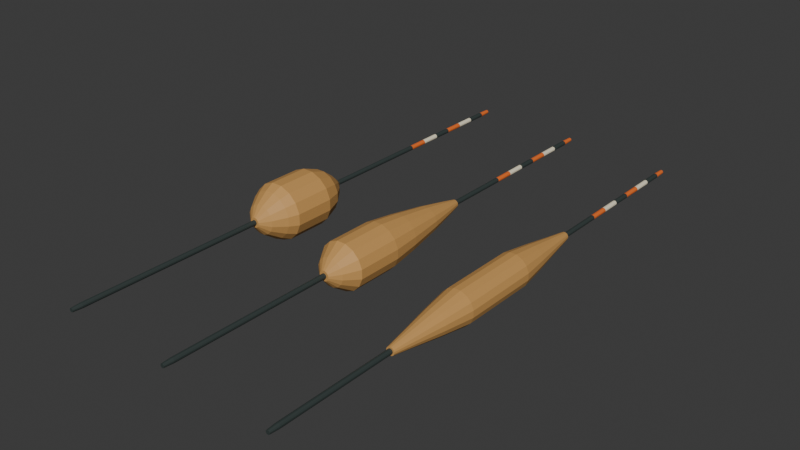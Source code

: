 # Source: source.blend  (saved by Blender 4.3.34; exported with 4.5.12 LTS)
import bpy
from mathutils import Matrix  # noqa: F401  (used for matrix-valued properties, if any)

bpy.ops.wm.read_factory_settings(use_empty=True)
scene = bpy.context.scene
scene.name = 'Scene'

# ---- collections
col_collection = bpy.data.collections.new('Collection'); scene.collection.children.link(col_collection)

# ---- materials (node trees are filled in below, after node groups)
mat_bodies_warmochre = bpy.data.materials.new('Bodies_WarmOchre')
mat_bodies_warmochre.diffuse_color = (0.6, 0.32, 0.095, 1.0)
mat_stems_deepgraphite = bpy.data.materials.new('Stems_DeepGraphite')
mat_stems_deepgraphite.diffuse_color = (0.035, 0.049, 0.046, 1.0)
mat_tail_warmivory = bpy.data.materials.new('Tail_WarmIvory')
mat_tail_warmivory.diffuse_color = (0.9, 0.82, 0.61, 1.0)
mat_tail_signalorange = bpy.data.materials.new('Tail_SignalOrange')
mat_tail_signalorange.diffuse_color = (0.86, 0.17, 0.025, 1.0)

# ---- material node trees
mat_bodies_warmochre.use_nodes = True; mat_bodies_warmochre.node_tree.nodes.clear()
_N = mat_bodies_warmochre.node_tree.nodes; _L = mat_bodies_warmochre.node_tree.links
n0 = _N.new('ShaderNodeBsdfPrincipled'); n0.name = 'Principled BSDF'; n0.location = (10, 300)
n0.inputs[0].default_value = (0.6, 0.32, 0.095, 1.0)
n0.inputs[2].default_value = 0.66
n1 = _N.new('ShaderNodeOutputMaterial'); n1.name = 'Material Output'; n1.location = (300, 300)
_L.new(n0.outputs[0], n1.inputs[0])
n1.is_active_output = True
mat_stems_deepgraphite.use_nodes = True; mat_stems_deepgraphite.node_tree.nodes.clear()
_N = mat_stems_deepgraphite.node_tree.nodes; _L = mat_stems_deepgraphite.node_tree.links
n0 = _N.new('ShaderNodeBsdfPrincipled'); n0.name = 'Principled BSDF'; n0.location = (10, 300)
n0.inputs[0].default_value = (0.035, 0.049, 0.046, 1.0)
n0.inputs[2].default_value = 0.56
n1 = _N.new('ShaderNodeOutputMaterial'); n1.name = 'Material Output'; n1.location = (300, 300)
_L.new(n0.outputs[0], n1.inputs[0])
n1.is_active_output = True
mat_tail_warmivory.use_nodes = True; mat_tail_warmivory.node_tree.nodes.clear()
_N = mat_tail_warmivory.node_tree.nodes; _L = mat_tail_warmivory.node_tree.links
n0 = _N.new('ShaderNodeBsdfPrincipled'); n0.name = 'Principled BSDF'; n0.location = (10, 300)
n0.inputs[0].default_value = (0.9, 0.82, 0.61, 1.0)
n0.inputs[2].default_value = 0.58
n1 = _N.new('ShaderNodeOutputMaterial'); n1.name = 'Material Output'; n1.location = (300, 300)
_L.new(n0.outputs[0], n1.inputs[0])
n1.is_active_output = True
mat_tail_signalorange.use_nodes = True; mat_tail_signalorange.node_tree.nodes.clear()
_N = mat_tail_signalorange.node_tree.nodes; _L = mat_tail_signalorange.node_tree.links
n0 = _N.new('ShaderNodeBsdfPrincipled'); n0.name = 'Principled BSDF'; n0.location = (10, 300)
n0.inputs[0].default_value = (0.86, 0.17, 0.025, 1.0)
n0.inputs[2].default_value = 0.52
n1 = _N.new('ShaderNodeOutputMaterial'); n1.name = 'Material Output'; n1.location = (300, 300)
_L.new(n0.outputs[0], n1.inputs[0])
n1.is_active_output = True

# ---- world
world_world = bpy.data.worlds.new('World'); scene.world = world_world
world_world.use_nodes = True; world_world.node_tree.nodes.clear()
_N = world_world.node_tree.nodes; _L = world_world.node_tree.links
n0 = _N.new('ShaderNodeOutputWorld'); n0.name = 'World Output'; n0.location = (300, 300)
n1 = _N.new('ShaderNodeBackground'); n1.name = 'Background'; n1.location = (10, 300)
n1.inputs[0].default_value = (0.05088, 0.05088, 0.05088, 1.0)
_L.new(n1.outputs[0], n0.inputs[0])
n0.is_active_output = True
world_world.color = (0.05088, 0.05088, 0.05088)
world_world.sun_shadow_jitter_overblur = 0.0

# ---- meshes
me_egg_body = bpy.data.meshes.new('Egg_Body')
me_egg_body.from_pydata([(-0.06686, -0.034, 0.01703), (-0.06734, -0.034, 0.01588), (-0.06822, -0.034, 0.01499), (-0.06938, -0.034, 0.01452), (-0.07062, -0.034, 0.01452), (-0.07178, -0.034, 0.01499), (-0.07266, -0.034, 0.01588), (-0.07314, -0.034, 0.01703), (-0.07314, -0.034, 0.01828), (-0.07266, -0.034, 0.01943), (-0.07178, -0.034, 0.02031), (-0.07062, -0.034, 0.02079), (-0.06938, -0.034, 0.02079), (-0.06822, -0.034, 0.02031), (-0.06734, -0.034, 0.01943), (-0.06686, -0.034, 0.01828), (-0.06068, -0.029, 0.0158), (-0.0621, -0.029, 0.01238), (-0.06472, -0.029, 0.009755), (-0.06815, -0.029, 0.008337), (-0.07185, -0.029, 0.008337), (-0.07528, -0.029, 0.009755), (-0.0779, -0.029, 0.01238), (-0.07932, -0.029, 0.0158), (-0.07932, -0.029, 0.01951), (-0.0779, -0.029, 0.02293), (-0.07528, -0.029, 0.02555), (-0.07185, -0.029, 0.02697), (-0.06815, -0.029, 0.02697), (-0.06472, -0.029, 0.02555), (-0.0621, -0.029, 0.02293), (-0.06068, -0.029, 0.01951), (-0.05529, -0.021, 0.01473), (-0.05753, -0.021, 0.009321), (-0.06167, -0.021, 0.005182), (-0.06707, -0.021, 0.002942), (-0.07293, -0.021, 0.002942), (-0.07833, -0.021, 0.005182), (-0.08247, -0.021, 0.009321), (-0.08471, -0.021, 0.01473), (-0.08471, -0.021, 0.02058), (-0.08247, -0.021, 0.02599), (-0.07833, -0.021, 0.03013), (-0.07293, -0.021, 0.03237), (-0.06707, -0.021, 0.03237), (-0.06167, -0.021, 0.03013), (-0.05753, -0.021, 0.02599), (-0.05529, -0.021, 0.02058), (-0.05235, -0.015, 0.01414), (-0.05503, -0.015, 0.007654), (-0.06, -0.015, 0.002688), (-0.06649, -0.015, 0.0), (-0.07351, -0.015, 0.0), (-0.08, -0.015, 0.002688), (-0.08497, -0.015, 0.007654), (-0.08765, -0.015, 0.01414), (-0.08765, -0.015, 0.02117), (-0.08497, -0.015, 0.02765), (-0.08, -0.015, 0.03262), (-0.07351, -0.015, 0.03531), (-0.06649, -0.015, 0.03531), (-0.06, -0.015, 0.03262), (-0.05503, -0.015, 0.02765), (-0.05235, -0.015, 0.02117), (-0.05235, 0.011, 0.01414), (-0.05503, 0.011, 0.007654), (-0.06, 0.011, 0.002688), (-0.06649, 0.011, 0.0), (-0.07351, 0.011, 0.0), (-0.08, 0.011, 0.002688), (-0.08497, 0.011, 0.007654), (-0.08765, 0.011, 0.01414), (-0.08765, 0.011, 0.02117), (-0.08497, 0.011, 0.02765), (-0.08, 0.011, 0.03262), (-0.07351, 0.011, 0.03531), (-0.06649, 0.011, 0.03531), (-0.06, 0.011, 0.03262), (-0.05503, 0.011, 0.02765), (-0.05235, 0.011, 0.02117), (-0.05627, 0.022, 0.01492), (-0.05836, 0.022, 0.009876), (-0.06222, 0.022, 0.006014), (-0.06727, 0.022, 0.003923), (-0.07273, 0.022, 0.003923), (-0.07778, 0.022, 0.006014), (-0.08164, 0.022, 0.009876), (-0.08373, 0.022, 0.01492), (-0.08373, 0.022, 0.02039), (-0.08164, 0.022, 0.02543), (-0.07778, 0.022, 0.02929), (-0.07273, 0.022, 0.03139), (-0.06727, 0.022, 0.03139), (-0.06222, 0.022, 0.02929), (-0.05836, 0.022, 0.02543), (-0.05627, 0.022, 0.02039), (-0.06215, 0.03, 0.01609), (-0.06335, 0.03, 0.01321), (-0.06556, 0.03, 0.011), (-0.06844, 0.03, 0.009808), (-0.07156, 0.03, 0.009808), (-0.07444, 0.03, 0.011), (-0.07665, 0.03, 0.01321), (-0.07785, 0.03, 0.01609), (-0.07785, 0.03, 0.01921), (-0.07665, 0.03, 0.0221), (-0.07444, 0.03, 0.02431), (-0.07156, 0.03, 0.0255), (-0.06844, 0.03, 0.0255), (-0.06556, 0.03, 0.02431), (-0.06335, 0.03, 0.0221), (-0.06215, 0.03, 0.01921), (-0.06686, 0.035, 0.01703), (-0.06734, 0.035, 0.01588), (-0.06822, 0.035, 0.01499), (-0.06938, 0.035, 0.01452), (-0.07062, 0.035, 0.01452), (-0.07178, 0.035, 0.01499), (-0.07266, 0.035, 0.01588), (-0.07314, 0.035, 0.01703), (-0.07314, 0.035, 0.01828), (-0.07266, 0.035, 0.01943), (-0.07178, 0.035, 0.02031), (-0.07062, 0.035, 0.02079), (-0.06938, 0.035, 0.02079), (-0.06822, 0.035, 0.02031), (-0.06734, 0.035, 0.01943), (-0.06686, 0.035, 0.01828)], [], [(15, 14, 13, 12, 11, 10, 9, 8, 7, 6, 5, 4, 3, 2, 1, 0), (112, 113, 114, 115, 116, 117, 118, 119, 120, 121, 122, 123, 124, 125, 126, 127), (0, 1, 17, 16), (1, 2, 18, 17), (2, 3, 19, 18), (3, 4, 20, 19), (4, 5, 21, 20), (5, 6, 22, 21), (6, 7, 23, 22), (7, 8, 24, 23), (8, 9, 25, 24), (9, 10, 26, 25), (10, 11, 27, 26), (11, 12, 28, 27), (12, 13, 29, 28), (13, 14, 30, 29), (14, 15, 31, 30), (15, 0, 16, 31), (16, 17, 33, 32), (17, 18, 34, 33), (18, 19, 35, 34), (19, 20, 36, 35), (20, 21, 37, 36), (21, 22, 38, 37), (22, 23, 39, 38), (23, 24, 40, 39), (24, 25, 41, 40), (25, 26, 42, 41), (26, 27, 43, 42), (27, 28, 44, 43), (28, 29, 45, 44), (29, 30, 46, 45), (30, 31, 47, 46), (31, 16, 32, 47), (32, 33, 49, 48), (33, 34, 50, 49), (34, 35, 51, 50), (35, 36, 52, 51), (36, 37, 53, 52), (37, 38, 54, 53), (38, 39, 55, 54), (39, 40, 56, 55), (40, 41, 57, 56), (41, 42, 58, 57), (42, 43, 59, 58), (43, 44, 60, 59), (44, 45, 61, 60), (45, 46, 62, 61), (46, 47, 63, 62), (47, 32, 48, 63), (48, 49, 65, 64), (49, 50, 66, 65), (50, 51, 67, 66), (51, 52, 68, 67), (52, 53, 69, 68), (53, 54, 70, 69), (54, 55, 71, 70), (55, 56, 72, 71), (56, 57, 73, 72), (57, 58, 74, 73), (58, 59, 75, 74), (59, 60, 76, 75), (60, 61, 77, 76), (61, 62, 78, 77), (62, 63, 79, 78), (63, 48, 64, 79), (64, 65, 81, 80), (65, 66, 82, 81), (66, 67, 83, 82), (67, 68, 84, 83), (68, 69, 85, 84), (69, 70, 86, 85), (70, 71, 87, 86), (71, 72, 88, 87), (72, 73, 89, 88), (73, 74, 90, 89), (74, 75, 91, 90), (75, 76, 92, 91), (76, 77, 93, 92), (77, 78, 94, 93), (78, 79, 95, 94), (79, 64, 80, 95), (80, 81, 97, 96), (81, 82, 98, 97), (82, 83, 99, 98), (83, 84, 100, 99), (84, 85, 101, 100), (85, 86, 102, 101), (86, 87, 103, 102), (87, 88, 104, 103), (88, 89, 105, 104), (89, 90, 106, 105), (90, 91, 107, 106), (91, 92, 108, 107), (92, 93, 109, 108), (93, 94, 110, 109), (94, 95, 111, 110), (95, 80, 96, 111), (96, 97, 113, 112), (97, 98, 114, 113), (98, 99, 115, 114), (99, 100, 116, 115), (100, 101, 117, 116), (101, 102, 118, 117), (102, 103, 119, 118), (103, 104, 120, 119), (104, 105, 121, 120), (105, 106, 122, 121), (106, 107, 123, 122), (107, 108, 124, 123), (108, 109, 125, 124), (109, 110, 126, 125), (110, 111, 127, 126), (111, 96, 112, 127)])
me_egg_body.materials.append(mat_bodies_warmochre)
me_egg_body.materials.append(mat_stems_deepgraphite)
me_egg_body.materials.append(mat_tail_warmivory)
me_egg_body.materials.append(mat_tail_signalorange)
me_egg_body.update()
me_egg_stripedtail = bpy.data.meshes.new('Egg_StripedTail')
me_egg_stripedtail.from_pydata([(-0.0685, 0.028, 0.01725), (-0.0689, 0.028, 0.01656), (-0.0696, 0.028, 0.01616), (-0.0704, 0.028, 0.01616), (-0.0711, 0.028, 0.01656), (-0.0715, 0.028, 0.01725), (-0.0715, 0.028, 0.01806), (-0.0711, 0.028, 0.01875), (-0.0704, 0.028, 0.01915), (-0.0696, 0.028, 0.01915), (-0.0689, 0.028, 0.01875), (-0.0685, 0.028, 0.01806), (-0.0685, 0.045, 0.01725), (-0.0689, 0.045, 0.01656), (-0.0696, 0.045, 0.01616), (-0.0704, 0.045, 0.01616), (-0.0711, 0.045, 0.01656), (-0.0715, 0.045, 0.01725), (-0.0715, 0.045, 0.01806), (-0.0711, 0.045, 0.01875), (-0.0704, 0.045, 0.01915), (-0.0696, 0.045, 0.01915), (-0.0689, 0.045, 0.01875), (-0.0685, 0.045, 0.01806), (-0.0685, 0.109, 0.01725), (-0.0689, 0.109, 0.01656), (-0.0696, 0.109, 0.01616), (-0.0704, 0.109, 0.01616), (-0.0711, 0.109, 0.01656), (-0.0715, 0.109, 0.01725), (-0.0715, 0.109, 0.01806), (-0.0711, 0.109, 0.01875), (-0.0704, 0.109, 0.01915), (-0.0696, 0.109, 0.01915), (-0.0689, 0.109, 0.01875), (-0.0685, 0.109, 0.01806), (-0.0685, 0.122, 0.01725), (-0.0689, 0.122, 0.01656), (-0.0696, 0.122, 0.01616), (-0.0704, 0.122, 0.01616), (-0.0711, 0.122, 0.01656), (-0.0715, 0.122, 0.01725), (-0.0715, 0.122, 0.01806), (-0.0711, 0.122, 0.01875), (-0.0704, 0.122, 0.01915), (-0.0696, 0.122, 0.01915), (-0.0689, 0.122, 0.01875), (-0.0685, 0.122, 0.01806), (-0.0685, 0.135, 0.01725), (-0.0689, 0.135, 0.01656), (-0.0696, 0.135, 0.01616), (-0.0704, 0.135, 0.01616), (-0.0711, 0.135, 0.01656), (-0.0715, 0.135, 0.01725), (-0.0715, 0.135, 0.01806), (-0.0711, 0.135, 0.01875), (-0.0704, 0.135, 0.01915), (-0.0696, 0.135, 0.01915), (-0.0689, 0.135, 0.01875), (-0.0685, 0.135, 0.01806), (-0.0685, 0.148, 0.01725), (-0.0689, 0.148, 0.01656), (-0.0696, 0.148, 0.01616), (-0.0704, 0.148, 0.01616), (-0.0711, 0.148, 0.01656), (-0.0715, 0.148, 0.01725), (-0.0715, 0.148, 0.01806), (-0.0711, 0.148, 0.01875), (-0.0704, 0.148, 0.01915), (-0.0696, 0.148, 0.01915), (-0.0689, 0.148, 0.01875), (-0.0685, 0.148, 0.01806), (-0.0685, 0.161, 0.01725), (-0.0689, 0.161, 0.01656), (-0.0696, 0.161, 0.01616), (-0.0704, 0.161, 0.01616), (-0.0711, 0.161, 0.01656), (-0.0715, 0.161, 0.01725), (-0.0715, 0.161, 0.01806), (-0.0711, 0.161, 0.01875), (-0.0704, 0.161, 0.01915), (-0.0696, 0.161, 0.01915), (-0.0689, 0.161, 0.01875), (-0.0685, 0.161, 0.01806), (-0.0685, 0.174, 0.01725), (-0.0689, 0.174, 0.01656), (-0.0696, 0.174, 0.01616), (-0.0704, 0.174, 0.01616), (-0.0711, 0.174, 0.01656), (-0.0715, 0.174, 0.01725), (-0.0715, 0.174, 0.01806), (-0.0711, 0.174, 0.01875), (-0.0704, 0.174, 0.01915), (-0.0696, 0.174, 0.01915), (-0.0689, 0.174, 0.01875), (-0.0685, 0.174, 0.01806), (-0.0685, 0.187, 0.01725), (-0.0689, 0.187, 0.01656), (-0.0696, 0.187, 0.01616), (-0.0704, 0.187, 0.01616), (-0.0711, 0.187, 0.01656), (-0.0715, 0.187, 0.01725), (-0.0715, 0.187, 0.01806), (-0.0711, 0.187, 0.01875), (-0.0704, 0.187, 0.01915), (-0.0696, 0.187, 0.01915), (-0.0689, 0.187, 0.01875), (-0.0685, 0.187, 0.01806), (-0.06874, 0.195, 0.01732), (-0.06908, 0.195, 0.01673), (-0.06966, 0.195, 0.0164), (-0.07034, 0.195, 0.0164), (-0.07092, 0.195, 0.01673), (-0.07126, 0.195, 0.01732), (-0.07126, 0.195, 0.01799), (-0.07092, 0.195, 0.01857), (-0.07034, 0.195, 0.01891), (-0.06966, 0.195, 0.01891), (-0.06908, 0.195, 0.01857), (-0.06874, 0.195, 0.01799)], [], [(11, 10, 9, 8, 7, 6, 5, 4, 3, 2, 1, 0), (108, 109, 110, 111, 112, 113, 114, 115, 116, 117, 118, 119), (0, 1, 13, 12), (1, 2, 14, 13), (2, 3, 15, 14), (3, 4, 16, 15), (4, 5, 17, 16), (5, 6, 18, 17), (6, 7, 19, 18), (7, 8, 20, 19), (8, 9, 21, 20), (9, 10, 22, 21), (10, 11, 23, 22), (11, 0, 12, 23), (12, 13, 25, 24), (13, 14, 26, 25), (14, 15, 27, 26), (15, 16, 28, 27), (16, 17, 29, 28), (17, 18, 30, 29), (18, 19, 31, 30), (19, 20, 32, 31), (20, 21, 33, 32), (21, 22, 34, 33), (22, 23, 35, 34), (23, 12, 24, 35), (24, 25, 37, 36), (25, 26, 38, 37), (26, 27, 39, 38), (27, 28, 40, 39), (28, 29, 41, 40), (29, 30, 42, 41), (30, 31, 43, 42), (31, 32, 44, 43), (32, 33, 45, 44), (33, 34, 46, 45), (34, 35, 47, 46), (35, 24, 36, 47), (36, 37, 49, 48), (37, 38, 50, 49), (38, 39, 51, 50), (39, 40, 52, 51), (40, 41, 53, 52), (41, 42, 54, 53), (42, 43, 55, 54), (43, 44, 56, 55), (44, 45, 57, 56), (45, 46, 58, 57), (46, 47, 59, 58), (47, 36, 48, 59), (48, 49, 61, 60), (49, 50, 62, 61), (50, 51, 63, 62), (51, 52, 64, 63), (52, 53, 65, 64), (53, 54, 66, 65), (54, 55, 67, 66), (55, 56, 68, 67), (56, 57, 69, 68), (57, 58, 70, 69), (58, 59, 71, 70), (59, 48, 60, 71), (60, 61, 73, 72), (61, 62, 74, 73), (62, 63, 75, 74), (63, 64, 76, 75), (64, 65, 77, 76), (65, 66, 78, 77), (66, 67, 79, 78), (67, 68, 80, 79), (68, 69, 81, 80), (69, 70, 82, 81), (70, 71, 83, 82), (71, 60, 72, 83), (72, 73, 85, 84), (73, 74, 86, 85), (74, 75, 87, 86), (75, 76, 88, 87), (76, 77, 89, 88), (77, 78, 90, 89), (78, 79, 91, 90), (79, 80, 92, 91), (80, 81, 93, 92), (81, 82, 94, 93), (82, 83, 95, 94), (83, 72, 84, 95), (84, 85, 97, 96), (85, 86, 98, 97), (86, 87, 99, 98), (87, 88, 100, 99), (88, 89, 101, 100), (89, 90, 102, 101), (90, 91, 103, 102), (91, 92, 104, 103), (92, 93, 105, 104), (93, 94, 106, 105), (94, 95, 107, 106), (95, 84, 96, 107), (96, 97, 109, 108), (97, 98, 110, 109), (98, 99, 111, 110), (99, 100, 112, 111), (100, 101, 113, 112), (101, 102, 114, 113), (102, 103, 115, 114), (103, 104, 116, 115), (104, 105, 117, 116), (105, 106, 118, 117), (106, 107, 119, 118), (107, 96, 108, 119)])
me_egg_stripedtail.polygons.foreach_set('material_index', [1, 3, 1, 1, 1, 1, 1, 1, 1, 1, 1, 1, 1, 1, 1, 1, 1, 1, 1, 1, 1, 1, 1, 1, 1, 1, 3, 3, 3, 3, 3, 3, 3, 3, 3, 3, 3, 3, 2, 2, 2, 2, 2, 2, 2, 2, 2, 2, 2, 2, 1, 1, 1, 1, 1, 1, 1, 1, 1, 1, 1, 1, 3, 3, 3, 3, 3, 3, 3, 3, 3, 3, 3, 3, 2, 2, 2, 2, 2, 2, 2, 2, 2, 2, 2, 2, 1, 1, 1, 1, 1, 1, 1, 1, 1, 1, 1, 1, 3, 3, 3, 3, 3, 3, 3, 3, 3, 3, 3, 3])
me_egg_stripedtail.materials.append(mat_bodies_warmochre)
me_egg_stripedtail.materials.append(mat_stems_deepgraphite)
me_egg_stripedtail.materials.append(mat_tail_warmivory)
me_egg_stripedtail.materials.append(mat_tail_signalorange)
me_egg_stripedtail.update()
me_egg_lowerstem = bpy.data.meshes.new('Egg_LowerStem')
me_egg_lowerstem.from_pydata([(-0.06879, -0.16, 0.01733), (-0.06912, -0.16, 0.01677), (-0.06968, -0.16, 0.01645), (-0.07032, -0.16, 0.01645), (-0.07088, -0.16, 0.01677), (-0.07121, -0.16, 0.01733), (-0.07121, -0.16, 0.01798), (-0.07088, -0.16, 0.01854), (-0.07032, -0.16, 0.01886), (-0.06968, -0.16, 0.01886), (-0.06912, -0.16, 0.01854), (-0.06879, -0.16, 0.01798), (-0.06841, -0.154, 0.01723), (-0.06883, -0.154, 0.01649), (-0.06957, -0.154, 0.01606), (-0.07043, -0.154, 0.01606), (-0.07117, -0.154, 0.01649), (-0.07159, -0.154, 0.01723), (-0.07159, -0.154, 0.01808), (-0.07117, -0.154, 0.01882), (-0.07043, -0.154, 0.01925), (-0.06957, -0.154, 0.01925), (-0.06883, -0.154, 0.01882), (-0.06841, -0.154, 0.01808), (-0.06841, -0.027, 0.01723), (-0.06883, -0.027, 0.01649), (-0.06957, -0.027, 0.01606), (-0.07043, -0.027, 0.01606), (-0.07117, -0.027, 0.01649), (-0.07159, -0.027, 0.01723), (-0.07159, -0.027, 0.01808), (-0.07117, -0.027, 0.01882), (-0.07043, -0.027, 0.01925), (-0.06957, -0.027, 0.01925), (-0.06883, -0.027, 0.01882), (-0.06841, -0.027, 0.01808)], [], [(11, 10, 9, 8, 7, 6, 5, 4, 3, 2, 1, 0), (24, 25, 26, 27, 28, 29, 30, 31, 32, 33, 34, 35), (0, 1, 13, 12), (1, 2, 14, 13), (2, 3, 15, 14), (3, 4, 16, 15), (4, 5, 17, 16), (5, 6, 18, 17), (6, 7, 19, 18), (7, 8, 20, 19), (8, 9, 21, 20), (9, 10, 22, 21), (10, 11, 23, 22), (11, 0, 12, 23), (12, 13, 25, 24), (13, 14, 26, 25), (14, 15, 27, 26), (15, 16, 28, 27), (16, 17, 29, 28), (17, 18, 30, 29), (18, 19, 31, 30), (19, 20, 32, 31), (20, 21, 33, 32), (21, 22, 34, 33), (22, 23, 35, 34), (23, 12, 24, 35)])
me_egg_lowerstem.polygons.foreach_set('material_index', [1, 1, 1, 1, 1, 1, 1, 1, 1, 1, 1, 1, 1, 1, 1, 1, 1, 1, 1, 1, 1, 1, 1, 1, 1, 1])
me_egg_lowerstem.materials.append(mat_bodies_warmochre)
me_egg_lowerstem.materials.append(mat_stems_deepgraphite)
me_egg_lowerstem.materials.append(mat_tail_warmivory)
me_egg_lowerstem.materials.append(mat_tail_signalorange)
me_egg_lowerstem.update()
me_teardrop_body = bpy.data.meshes.new('Teardrop_Body')
me_teardrop_body.from_pydata([(0.003139, -0.05, 0.01409), (0.002661, -0.05, 0.01293), (0.001778, -0.05, 0.01205), (0.0006243, -0.05, 0.01157), (-0.0006243, -0.05, 0.01157), (-0.001778, -0.05, 0.01205), (-0.002661, -0.05, 0.01293), (-0.003139, -0.05, 0.01409), (-0.003139, -0.05, 0.01534), (-0.002661, -0.05, 0.01649), (-0.001778, -0.05, 0.01737), (-0.0006243, -0.05, 0.01785), (0.0006243, -0.05, 0.01785), (0.001778, -0.05, 0.01737), (0.002661, -0.05, 0.01649), (0.003139, -0.05, 0.01534), (0.008827, -0.045, 0.01296), (0.007483, -0.045, 0.009712), (0.005, -0.045, 0.007229), (0.001756, -0.045, 0.005885), (-0.001756, -0.045, 0.005885), (-0.005, -0.045, 0.007229), (-0.007483, -0.045, 0.009712), (-0.008827, -0.045, 0.01296), (-0.008827, -0.045, 0.01647), (-0.007483, -0.045, 0.01971), (-0.005, -0.045, 0.0222), (-0.001756, -0.045, 0.02354), (0.001756, -0.045, 0.02354), (0.005, -0.045, 0.0222), (0.007483, -0.045, 0.01971), (0.008827, -0.045, 0.01647), (0.01471, -0.036, 0.01179), (0.01247, -0.036, 0.006378), (0.008334, -0.036, 0.00224), (0.002926, -0.036, 0.0), (-0.002926, -0.036, 0.0), (-0.008334, -0.036, 0.00224), (-0.01247, -0.036, 0.006378), (-0.01471, -0.036, 0.01179), (-0.01471, -0.036, 0.01764), (-0.01247, -0.036, 0.02305), (-0.008334, -0.036, 0.02718), (-0.002926, -0.036, 0.02942), (0.002926, -0.036, 0.02942), (0.008334, -0.036, 0.02718), (0.01247, -0.036, 0.02305), (0.01471, -0.036, 0.01764), (0.01471, -0.006, 0.01179), (0.01247, -0.006, 0.006378), (0.008334, -0.006, 0.00224), (0.002926, -0.006, 0.0), (-0.002926, -0.006, 0.0), (-0.008334, -0.006, 0.00224), (-0.01247, -0.006, 0.006378), (-0.01471, -0.006, 0.01179), (-0.01471, -0.006, 0.01764), (-0.01247, -0.006, 0.02305), (-0.008334, -0.006, 0.02718), (-0.002926, -0.006, 0.02942), (0.002926, -0.006, 0.02942), (0.008334, -0.006, 0.02718), (0.01247, -0.006, 0.02305), (0.01471, -0.006, 0.01764), (0.01226, 0.013, 0.01227), (0.01039, 0.013, 0.007767), (0.006945, 0.013, 0.004318), (0.002439, 0.013, 0.002452), (-0.002439, 0.013, 0.002452), (-0.006945, 0.013, 0.004318), (-0.01039, 0.013, 0.007767), (-0.01226, 0.013, 0.01227), (-0.01226, 0.013, 0.01715), (-0.01039, 0.013, 0.02166), (-0.006945, 0.013, 0.02511), (-0.002439, 0.013, 0.02697), (0.002439, 0.013, 0.02697), (0.006945, 0.013, 0.02511), (0.01039, 0.013, 0.02166), (0.01226, 0.013, 0.01715), (0.008337, 0.037, 0.01305), (0.007068, 0.037, 0.009989), (0.004722, 0.037, 0.007644), (0.001658, 0.037, 0.006375), (-0.001658, 0.037, 0.006375), (-0.004722, 0.037, 0.007644), (-0.007068, 0.037, 0.009989), (-0.008337, 0.037, 0.01305), (-0.008337, 0.037, 0.01637), (-0.007068, 0.037, 0.01943), (-0.004722, 0.037, 0.02178), (-0.001658, 0.037, 0.02305), (0.001658, 0.037, 0.02305), (0.004722, 0.037, 0.02178), (0.007068, 0.037, 0.01943), (0.008337, 0.037, 0.01637), (0.004708, 0.055, 0.01378), (0.003991, 0.055, 0.01204), (0.002667, 0.055, 0.01072), (0.0009364, 0.055, 0.01), (-0.0009364, 0.055, 0.01), (-0.002667, 0.055, 0.01072), (-0.003991, 0.055, 0.01204), (-0.004708, 0.055, 0.01378), (-0.004708, 0.055, 0.01565), (-0.003991, 0.055, 0.01738), (-0.002667, 0.055, 0.0187), (-0.0009364, 0.055, 0.01942), (0.0009364, 0.055, 0.01942), (0.002667, 0.055, 0.0187), (0.003991, 0.055, 0.01738), (0.004708, 0.055, 0.01565), (0.00255, 0.065, 0.0142), (0.002162, 0.065, 0.01327), (0.001445, 0.065, 0.01255), (0.0005072, 0.065, 0.01216), (-0.0005072, 0.065, 0.01216), (-0.001445, 0.065, 0.01255), (-0.002162, 0.065, 0.01327), (-0.00255, 0.065, 0.0142), (-0.00255, 0.065, 0.01522), (-0.002162, 0.065, 0.01616), (-0.001445, 0.065, 0.01687), (-0.0005072, 0.065, 0.01726), (0.0005072, 0.065, 0.01726), (0.001445, 0.065, 0.01687), (0.002162, 0.065, 0.01616), (0.00255, 0.065, 0.01522)], [], [(15, 14, 13, 12, 11, 10, 9, 8, 7, 6, 5, 4, 3, 2, 1, 0), (112, 113, 114, 115, 116, 117, 118, 119, 120, 121, 122, 123, 124, 125, 126, 127), (0, 1, 17, 16), (1, 2, 18, 17), (2, 3, 19, 18), (3, 4, 20, 19), (4, 5, 21, 20), (5, 6, 22, 21), (6, 7, 23, 22), (7, 8, 24, 23), (8, 9, 25, 24), (9, 10, 26, 25), (10, 11, 27, 26), (11, 12, 28, 27), (12, 13, 29, 28), (13, 14, 30, 29), (14, 15, 31, 30), (15, 0, 16, 31), (16, 17, 33, 32), (17, 18, 34, 33), (18, 19, 35, 34), (19, 20, 36, 35), (20, 21, 37, 36), (21, 22, 38, 37), (22, 23, 39, 38), (23, 24, 40, 39), (24, 25, 41, 40), (25, 26, 42, 41), (26, 27, 43, 42), (27, 28, 44, 43), (28, 29, 45, 44), (29, 30, 46, 45), (30, 31, 47, 46), (31, 16, 32, 47), (32, 33, 49, 48), (33, 34, 50, 49), (34, 35, 51, 50), (35, 36, 52, 51), (36, 37, 53, 52), (37, 38, 54, 53), (38, 39, 55, 54), (39, 40, 56, 55), (40, 41, 57, 56), (41, 42, 58, 57), (42, 43, 59, 58), (43, 44, 60, 59), (44, 45, 61, 60), (45, 46, 62, 61), (46, 47, 63, 62), (47, 32, 48, 63), (48, 49, 65, 64), (49, 50, 66, 65), (50, 51, 67, 66), (51, 52, 68, 67), (52, 53, 69, 68), (53, 54, 70, 69), (54, 55, 71, 70), (55, 56, 72, 71), (56, 57, 73, 72), (57, 58, 74, 73), (58, 59, 75, 74), (59, 60, 76, 75), (60, 61, 77, 76), (61, 62, 78, 77), (62, 63, 79, 78), (63, 48, 64, 79), (64, 65, 81, 80), (65, 66, 82, 81), (66, 67, 83, 82), (67, 68, 84, 83), (68, 69, 85, 84), (69, 70, 86, 85), (70, 71, 87, 86), (71, 72, 88, 87), (72, 73, 89, 88), (73, 74, 90, 89), (74, 75, 91, 90), (75, 76, 92, 91), (76, 77, 93, 92), (77, 78, 94, 93), (78, 79, 95, 94), (79, 64, 80, 95), (80, 81, 97, 96), (81, 82, 98, 97), (82, 83, 99, 98), (83, 84, 100, 99), (84, 85, 101, 100), (85, 86, 102, 101), (86, 87, 103, 102), (87, 88, 104, 103), (88, 89, 105, 104), (89, 90, 106, 105), (90, 91, 107, 106), (91, 92, 108, 107), (92, 93, 109, 108), (93, 94, 110, 109), (94, 95, 111, 110), (95, 80, 96, 111), (96, 97, 113, 112), (97, 98, 114, 113), (98, 99, 115, 114), (99, 100, 116, 115), (100, 101, 117, 116), (101, 102, 118, 117), (102, 103, 119, 118), (103, 104, 120, 119), (104, 105, 121, 120), (105, 106, 122, 121), (106, 107, 123, 122), (107, 108, 124, 123), (108, 109, 125, 124), (109, 110, 126, 125), (110, 111, 127, 126), (111, 96, 112, 127)])
me_teardrop_body.materials.append(mat_bodies_warmochre)
me_teardrop_body.materials.append(mat_stems_deepgraphite)
me_teardrop_body.materials.append(mat_tail_warmivory)
me_teardrop_body.materials.append(mat_tail_signalorange)
me_teardrop_body.update()
me_teardrop_stripedtail = bpy.data.meshes.new('Teardrop_StripedTail')
me_teardrop_stripedtail.from_pydata([(0.001497, 0.058, 0.01431), (0.001096, 0.058, 0.01362), (0.0004012, 0.058, 0.01321), (-0.0004012, 0.058, 0.01321), (-0.001096, 0.058, 0.01362), (-0.001497, 0.058, 0.01431), (-0.001497, 0.058, 0.01511), (-0.001096, 0.058, 0.01581), (-0.0004012, 0.058, 0.01621), (0.0004012, 0.058, 0.01621), (0.001096, 0.058, 0.01581), (0.001497, 0.058, 0.01511), (0.001497, 0.075, 0.01431), (0.001096, 0.075, 0.01362), (0.0004012, 0.075, 0.01321), (-0.0004012, 0.075, 0.01321), (-0.001096, 0.075, 0.01362), (-0.001497, 0.075, 0.01431), (-0.001497, 0.075, 0.01511), (-0.001096, 0.075, 0.01581), (-0.0004012, 0.075, 0.01621), (0.0004012, 0.075, 0.01621), (0.001096, 0.075, 0.01581), (0.001497, 0.075, 0.01511), (0.001497, 0.109, 0.01431), (0.001096, 0.109, 0.01362), (0.0004012, 0.109, 0.01321), (-0.0004012, 0.109, 0.01321), (-0.001096, 0.109, 0.01362), (-0.001497, 0.109, 0.01431), (-0.001497, 0.109, 0.01511), (-0.001096, 0.109, 0.01581), (-0.0004012, 0.109, 0.01621), (0.0004012, 0.109, 0.01621), (0.001096, 0.109, 0.01581), (0.001497, 0.109, 0.01511), (0.001497, 0.122, 0.01431), (0.001096, 0.122, 0.01362), (0.0004012, 0.122, 0.01321), (-0.0004012, 0.122, 0.01321), (-0.001096, 0.122, 0.01362), (-0.001497, 0.122, 0.01431), (-0.001497, 0.122, 0.01511), (-0.001096, 0.122, 0.01581), (-0.0004012, 0.122, 0.01621), (0.0004012, 0.122, 0.01621), (0.001096, 0.122, 0.01581), (0.001497, 0.122, 0.01511), (0.001497, 0.135, 0.01431), (0.001096, 0.135, 0.01362), (0.0004012, 0.135, 0.01321), (-0.0004012, 0.135, 0.01321), (-0.001096, 0.135, 0.01362), (-0.001497, 0.135, 0.01431), (-0.001497, 0.135, 0.01511), (-0.001096, 0.135, 0.01581), (-0.0004012, 0.135, 0.01621), (0.0004012, 0.135, 0.01621), (0.001096, 0.135, 0.01581), (0.001497, 0.135, 0.01511), (0.001497, 0.148, 0.01431), (0.001096, 0.148, 0.01362), (0.0004012, 0.148, 0.01321), (-0.0004012, 0.148, 0.01321), (-0.001096, 0.148, 0.01362), (-0.001497, 0.148, 0.01431), (-0.001497, 0.148, 0.01511), (-0.001096, 0.148, 0.01581), (-0.0004012, 0.148, 0.01621), (0.0004012, 0.148, 0.01621), (0.001096, 0.148, 0.01581), (0.001497, 0.148, 0.01511), (0.001497, 0.161, 0.01431), (0.001096, 0.161, 0.01362), (0.0004012, 0.161, 0.01321), (-0.0004012, 0.161, 0.01321), (-0.001096, 0.161, 0.01362), (-0.001497, 0.161, 0.01431), (-0.001497, 0.161, 0.01511), (-0.001096, 0.161, 0.01581), (-0.0004012, 0.161, 0.01621), (0.0004012, 0.161, 0.01621), (0.001096, 0.161, 0.01581), (0.001497, 0.161, 0.01511), (0.001497, 0.174, 0.01431), (0.001096, 0.174, 0.01362), (0.0004012, 0.174, 0.01321), (-0.0004012, 0.174, 0.01321), (-0.001096, 0.174, 0.01362), (-0.001497, 0.174, 0.01431), (-0.001497, 0.174, 0.01511), (-0.001096, 0.174, 0.01581), (-0.0004012, 0.174, 0.01621), (0.0004012, 0.174, 0.01621), (0.001096, 0.174, 0.01581), (0.001497, 0.174, 0.01511), (0.001497, 0.187, 0.01431), (0.001096, 0.187, 0.01362), (0.0004012, 0.187, 0.01321), (-0.0004012, 0.187, 0.01321), (-0.001096, 0.187, 0.01362), (-0.001497, 0.187, 0.01431), (-0.001497, 0.187, 0.01511), (-0.001096, 0.187, 0.01581), (-0.0004012, 0.187, 0.01621), (0.0004012, 0.187, 0.01621), (0.001096, 0.187, 0.01581), (0.001497, 0.187, 0.01511), (0.001256, 0.195, 0.01438), (0.0009192, 0.195, 0.01379), (0.0003365, 0.195, 0.01346), (-0.0003365, 0.195, 0.01346), (-0.0009192, 0.195, 0.01379), (-0.001256, 0.195, 0.01438), (-0.001256, 0.195, 0.01505), (-0.0009192, 0.195, 0.01563), (-0.0003365, 0.195, 0.01597), (0.0003365, 0.195, 0.01597), (0.0009192, 0.195, 0.01563), (0.001256, 0.195, 0.01505)], [], [(11, 10, 9, 8, 7, 6, 5, 4, 3, 2, 1, 0), (108, 109, 110, 111, 112, 113, 114, 115, 116, 117, 118, 119), (0, 1, 13, 12), (1, 2, 14, 13), (2, 3, 15, 14), (3, 4, 16, 15), (4, 5, 17, 16), (5, 6, 18, 17), (6, 7, 19, 18), (7, 8, 20, 19), (8, 9, 21, 20), (9, 10, 22, 21), (10, 11, 23, 22), (11, 0, 12, 23), (12, 13, 25, 24), (13, 14, 26, 25), (14, 15, 27, 26), (15, 16, 28, 27), (16, 17, 29, 28), (17, 18, 30, 29), (18, 19, 31, 30), (19, 20, 32, 31), (20, 21, 33, 32), (21, 22, 34, 33), (22, 23, 35, 34), (23, 12, 24, 35), (24, 25, 37, 36), (25, 26, 38, 37), (26, 27, 39, 38), (27, 28, 40, 39), (28, 29, 41, 40), (29, 30, 42, 41), (30, 31, 43, 42), (31, 32, 44, 43), (32, 33, 45, 44), (33, 34, 46, 45), (34, 35, 47, 46), (35, 24, 36, 47), (36, 37, 49, 48), (37, 38, 50, 49), (38, 39, 51, 50), (39, 40, 52, 51), (40, 41, 53, 52), (41, 42, 54, 53), (42, 43, 55, 54), (43, 44, 56, 55), (44, 45, 57, 56), (45, 46, 58, 57), (46, 47, 59, 58), (47, 36, 48, 59), (48, 49, 61, 60), (49, 50, 62, 61), (50, 51, 63, 62), (51, 52, 64, 63), (52, 53, 65, 64), (53, 54, 66, 65), (54, 55, 67, 66), (55, 56, 68, 67), (56, 57, 69, 68), (57, 58, 70, 69), (58, 59, 71, 70), (59, 48, 60, 71), (60, 61, 73, 72), (61, 62, 74, 73), (62, 63, 75, 74), (63, 64, 76, 75), (64, 65, 77, 76), (65, 66, 78, 77), (66, 67, 79, 78), (67, 68, 80, 79), (68, 69, 81, 80), (69, 70, 82, 81), (70, 71, 83, 82), (71, 60, 72, 83), (72, 73, 85, 84), (73, 74, 86, 85), (74, 75, 87, 86), (75, 76, 88, 87), (76, 77, 89, 88), (77, 78, 90, 89), (78, 79, 91, 90), (79, 80, 92, 91), (80, 81, 93, 92), (81, 82, 94, 93), (82, 83, 95, 94), (83, 72, 84, 95), (84, 85, 97, 96), (85, 86, 98, 97), (86, 87, 99, 98), (87, 88, 100, 99), (88, 89, 101, 100), (89, 90, 102, 101), (90, 91, 103, 102), (91, 92, 104, 103), (92, 93, 105, 104), (93, 94, 106, 105), (94, 95, 107, 106), (95, 84, 96, 107), (96, 97, 109, 108), (97, 98, 110, 109), (98, 99, 111, 110), (99, 100, 112, 111), (100, 101, 113, 112), (101, 102, 114, 113), (102, 103, 115, 114), (103, 104, 116, 115), (104, 105, 117, 116), (105, 106, 118, 117), (106, 107, 119, 118), (107, 96, 108, 119)])
me_teardrop_stripedtail.polygons.foreach_set('material_index', [1, 3, 1, 1, 1, 1, 1, 1, 1, 1, 1, 1, 1, 1, 1, 1, 1, 1, 1, 1, 1, 1, 1, 1, 1, 1, 3, 3, 3, 3, 3, 3, 3, 3, 3, 3, 3, 3, 2, 2, 2, 2, 2, 2, 2, 2, 2, 2, 2, 2, 1, 1, 1, 1, 1, 1, 1, 1, 1, 1, 1, 1, 3, 3, 3, 3, 3, 3, 3, 3, 3, 3, 3, 3, 2, 2, 2, 2, 2, 2, 2, 2, 2, 2, 2, 2, 1, 1, 1, 1, 1, 1, 1, 1, 1, 1, 1, 1, 3, 3, 3, 3, 3, 3, 3, 3, 3, 3, 3, 3])
me_teardrop_stripedtail.materials.append(mat_bodies_warmochre)
me_teardrop_stripedtail.materials.append(mat_stems_deepgraphite)
me_teardrop_stripedtail.materials.append(mat_tail_warmivory)
me_teardrop_stripedtail.materials.append(mat_tail_signalorange)
me_teardrop_stripedtail.update()
me_teardrop_lowerstem = bpy.data.meshes.new('Teardrop_LowerStem')
me_teardrop_lowerstem.from_pydata([(0.001207, -0.16, 0.01439), (0.0008839, -0.16, 0.01383), (0.0003235, -0.16, 0.0135), (-0.0003235, -0.16, 0.0135), (-0.0008839, -0.16, 0.01383), (-0.001207, -0.16, 0.01439), (-0.001207, -0.16, 0.01504), (-0.0008839, -0.16, 0.0156), (-0.0003235, -0.16, 0.01592), (0.0003235, -0.16, 0.01592), (0.0008839, -0.16, 0.0156), (0.001207, -0.16, 0.01504), (0.001594, -0.154, 0.01428), (0.001167, -0.154, 0.01355), (0.0004271, -0.154, 0.01312), (-0.0004271, -0.154, 0.01312), (-0.001167, -0.154, 0.01355), (-0.001594, -0.154, 0.01428), (-0.001594, -0.154, 0.01514), (-0.001167, -0.154, 0.01588), (-0.0004271, -0.154, 0.01631), (0.0004271, -0.154, 0.01631), (0.001167, -0.154, 0.01588), (0.001594, -0.154, 0.01514), (0.001594, -0.043, 0.01428), (0.001167, -0.043, 0.01355), (0.0004271, -0.043, 0.01312), (-0.0004271, -0.043, 0.01312), (-0.001167, -0.043, 0.01355), (-0.001594, -0.043, 0.01428), (-0.001594, -0.043, 0.01514), (-0.001167, -0.043, 0.01588), (-0.0004271, -0.043, 0.01631), (0.0004271, -0.043, 0.01631), (0.001167, -0.043, 0.01588), (0.001594, -0.043, 0.01514)], [], [(11, 10, 9, 8, 7, 6, 5, 4, 3, 2, 1, 0), (24, 25, 26, 27, 28, 29, 30, 31, 32, 33, 34, 35), (0, 1, 13, 12), (1, 2, 14, 13), (2, 3, 15, 14), (3, 4, 16, 15), (4, 5, 17, 16), (5, 6, 18, 17), (6, 7, 19, 18), (7, 8, 20, 19), (8, 9, 21, 20), (9, 10, 22, 21), (10, 11, 23, 22), (11, 0, 12, 23), (12, 13, 25, 24), (13, 14, 26, 25), (14, 15, 27, 26), (15, 16, 28, 27), (16, 17, 29, 28), (17, 18, 30, 29), (18, 19, 31, 30), (19, 20, 32, 31), (20, 21, 33, 32), (21, 22, 34, 33), (22, 23, 35, 34), (23, 12, 24, 35)])
me_teardrop_lowerstem.polygons.foreach_set('material_index', [1, 1, 1, 1, 1, 1, 1, 1, 1, 1, 1, 1, 1, 1, 1, 1, 1, 1, 1, 1, 1, 1, 1, 1, 1, 1])
me_teardrop_lowerstem.materials.append(mat_bodies_warmochre)
me_teardrop_lowerstem.materials.append(mat_stems_deepgraphite)
me_teardrop_lowerstem.materials.append(mat_tail_warmivory)
me_teardrop_lowerstem.materials.append(mat_tail_signalorange)
me_teardrop_lowerstem.update()
me_spindle_body = bpy.data.meshes.new('Spindle_Body')
me_spindle_body.from_pydata([(0.07255, -0.078, 0.01028), (0.07216, -0.078, 0.009344), (0.07144, -0.078, 0.008627), (0.07051, -0.078, 0.008239), (0.06949, -0.078, 0.008239), (0.06856, -0.078, 0.008627), (0.06784, -0.078, 0.009344), (0.06745, -0.078, 0.01028), (0.06745, -0.078, 0.0113), (0.06784, -0.078, 0.01223), (0.06856, -0.078, 0.01295), (0.06949, -0.078, 0.01334), (0.07051, -0.078, 0.01334), (0.07144, -0.078, 0.01295), (0.07216, -0.078, 0.01223), (0.07255, -0.078, 0.0113), (0.0749, -0.063, 0.009813), (0.07416, -0.063, 0.008011), (0.07278, -0.063, 0.006631), (0.07098, -0.063, 0.005885), (0.06902, -0.063, 0.005885), (0.06722, -0.063, 0.006631), (0.06584, -0.063, 0.008011), (0.0651, -0.063, 0.009813), (0.0651, -0.063, 0.01176), (0.06584, -0.063, 0.01357), (0.06722, -0.063, 0.01495), (0.06902, -0.063, 0.01569), (0.07098, -0.063, 0.01569), (0.07278, -0.063, 0.01495), (0.07416, -0.063, 0.01357), (0.0749, -0.063, 0.01176), (0.07804, -0.044, 0.009189), (0.07682, -0.044, 0.006233), (0.07456, -0.044, 0.003971), (0.0716, -0.044, 0.002746), (0.0684, -0.044, 0.002746), (0.06544, -0.044, 0.003971), (0.06318, -0.044, 0.006233), (0.06196, -0.044, 0.009189), (0.06196, -0.044, 0.01239), (0.06318, -0.044, 0.01534), (0.06544, -0.044, 0.01761), (0.0684, -0.044, 0.01883), (0.0716, -0.044, 0.01883), (0.07456, -0.044, 0.01761), (0.07682, -0.044, 0.01534), (0.07804, -0.044, 0.01239), (0.08079, -0.025, 0.008643), (0.07915, -0.025, 0.004677), (0.07611, -0.025, 0.001643), (0.07215, -0.025, 0.0), (0.06785, -0.025, 0.0), (0.06389, -0.025, 0.001643), (0.06085, -0.025, 0.004677), (0.05921, -0.025, 0.008643), (0.05921, -0.025, 0.01293), (0.06085, -0.025, 0.0169), (0.06389, -0.025, 0.01993), (0.06785, -0.025, 0.02158), (0.07215, -0.025, 0.02158), (0.07611, -0.025, 0.01993), (0.07915, -0.025, 0.0169), (0.08079, -0.025, 0.01293), (0.08079, 0.025, 0.008643), (0.07915, 0.025, 0.004677), (0.07611, 0.025, 0.001643), (0.07215, 0.025, 0.0), (0.06785, 0.025, 0.0), (0.06389, 0.025, 0.001643), (0.06085, 0.025, 0.004677), (0.05921, 0.025, 0.008643), (0.05921, 0.025, 0.01293), (0.06085, 0.025, 0.0169), (0.06389, 0.025, 0.01993), (0.06785, 0.025, 0.02158), (0.07215, 0.025, 0.02158), (0.07611, 0.025, 0.01993), (0.07915, 0.025, 0.0169), (0.08079, 0.025, 0.01293), (0.07804, 0.044, 0.009189), (0.07682, 0.044, 0.006233), (0.07456, 0.044, 0.003971), (0.0716, 0.044, 0.002746), (0.0684, 0.044, 0.002746), (0.06544, 0.044, 0.003971), (0.06318, 0.044, 0.006233), (0.06196, 0.044, 0.009189), (0.06196, 0.044, 0.01239), (0.06318, 0.044, 0.01534), (0.06544, 0.044, 0.01761), (0.0684, 0.044, 0.01883), (0.0716, 0.044, 0.01883), (0.07456, 0.044, 0.01761), (0.07682, 0.044, 0.01534), (0.07804, 0.044, 0.01239), (0.0749, 0.063, 0.009813), (0.07416, 0.063, 0.008011), (0.07278, 0.063, 0.006631), (0.07098, 0.063, 0.005885), (0.06902, 0.063, 0.005885), (0.06722, 0.063, 0.006631), (0.06584, 0.063, 0.008011), (0.0651, 0.063, 0.009813), (0.0651, 0.063, 0.01176), (0.06584, 0.063, 0.01357), (0.06722, 0.063, 0.01495), (0.06902, 0.063, 0.01569), (0.07098, 0.063, 0.01569), (0.07278, 0.063, 0.01495), (0.07416, 0.063, 0.01357), (0.0749, 0.063, 0.01176), (0.07255, 0.078, 0.01028), (0.07216, 0.078, 0.009344), (0.07144, 0.078, 0.008627), (0.07051, 0.078, 0.008239), (0.06949, 0.078, 0.008239), (0.06856, 0.078, 0.008627), (0.06784, 0.078, 0.009344), (0.06745, 0.078, 0.01028), (0.06745, 0.078, 0.0113), (0.06784, 0.078, 0.01223), (0.06856, 0.078, 0.01295), (0.06949, 0.078, 0.01334), (0.07051, 0.078, 0.01334), (0.07144, 0.078, 0.01295), (0.07216, 0.078, 0.01223), (0.07255, 0.078, 0.0113)], [], [(15, 14, 13, 12, 11, 10, 9, 8, 7, 6, 5, 4, 3, 2, 1, 0), (112, 113, 114, 115, 116, 117, 118, 119, 120, 121, 122, 123, 124, 125, 126, 127), (0, 1, 17, 16), (1, 2, 18, 17), (2, 3, 19, 18), (3, 4, 20, 19), (4, 5, 21, 20), (5, 6, 22, 21), (6, 7, 23, 22), (7, 8, 24, 23), (8, 9, 25, 24), (9, 10, 26, 25), (10, 11, 27, 26), (11, 12, 28, 27), (12, 13, 29, 28), (13, 14, 30, 29), (14, 15, 31, 30), (15, 0, 16, 31), (16, 17, 33, 32), (17, 18, 34, 33), (18, 19, 35, 34), (19, 20, 36, 35), (20, 21, 37, 36), (21, 22, 38, 37), (22, 23, 39, 38), (23, 24, 40, 39), (24, 25, 41, 40), (25, 26, 42, 41), (26, 27, 43, 42), (27, 28, 44, 43), (28, 29, 45, 44), (29, 30, 46, 45), (30, 31, 47, 46), (31, 16, 32, 47), (32, 33, 49, 48), (33, 34, 50, 49), (34, 35, 51, 50), (35, 36, 52, 51), (36, 37, 53, 52), (37, 38, 54, 53), (38, 39, 55, 54), (39, 40, 56, 55), (40, 41, 57, 56), (41, 42, 58, 57), (42, 43, 59, 58), (43, 44, 60, 59), (44, 45, 61, 60), (45, 46, 62, 61), (46, 47, 63, 62), (47, 32, 48, 63), (48, 49, 65, 64), (49, 50, 66, 65), (50, 51, 67, 66), (51, 52, 68, 67), (52, 53, 69, 68), (53, 54, 70, 69), (54, 55, 71, 70), (55, 56, 72, 71), (56, 57, 73, 72), (57, 58, 74, 73), (58, 59, 75, 74), (59, 60, 76, 75), (60, 61, 77, 76), (61, 62, 78, 77), (62, 63, 79, 78), (63, 48, 64, 79), (64, 65, 81, 80), (65, 66, 82, 81), (66, 67, 83, 82), (67, 68, 84, 83), (68, 69, 85, 84), (69, 70, 86, 85), (70, 71, 87, 86), (71, 72, 88, 87), (72, 73, 89, 88), (73, 74, 90, 89), (74, 75, 91, 90), (75, 76, 92, 91), (76, 77, 93, 92), (77, 78, 94, 93), (78, 79, 95, 94), (79, 64, 80, 95), (80, 81, 97, 96), (81, 82, 98, 97), (82, 83, 99, 98), (83, 84, 100, 99), (84, 85, 101, 100), (85, 86, 102, 101), (86, 87, 103, 102), (87, 88, 104, 103), (88, 89, 105, 104), (89, 90, 106, 105), (90, 91, 107, 106), (91, 92, 108, 107), (92, 93, 109, 108), (93, 94, 110, 109), (94, 95, 111, 110), (95, 80, 96, 111), (96, 97, 113, 112), (97, 98, 114, 113), (98, 99, 115, 114), (99, 100, 116, 115), (100, 101, 117, 116), (101, 102, 118, 117), (102, 103, 119, 118), (103, 104, 120, 119), (104, 105, 121, 120), (105, 106, 122, 121), (106, 107, 123, 122), (107, 108, 124, 123), (108, 109, 125, 124), (109, 110, 126, 125), (110, 111, 127, 126), (111, 96, 112, 127)])
me_spindle_body.materials.append(mat_bodies_warmochre)
me_spindle_body.materials.append(mat_stems_deepgraphite)
me_spindle_body.materials.append(mat_tail_warmivory)
me_spindle_body.materials.append(mat_tail_signalorange)
me_spindle_body.update()
me_spindle_stripedtail = bpy.data.meshes.new('Spindle_StripedTail')
me_spindle_stripedtail.from_pydata([(0.0715, 0.071, 0.01039), (0.0711, 0.071, 0.009693), (0.0704, 0.071, 0.009291), (0.0696, 0.071, 0.009291), (0.0689, 0.071, 0.009693), (0.0685, 0.071, 0.01039), (0.0685, 0.071, 0.01119), (0.0689, 0.071, 0.01188), (0.0696, 0.071, 0.01229), (0.0704, 0.071, 0.01229), (0.0711, 0.071, 0.01188), (0.0715, 0.071, 0.01119), (0.0715, 0.088, 0.01039), (0.0711, 0.088, 0.009693), (0.0704, 0.088, 0.009291), (0.0696, 0.088, 0.009291), (0.0689, 0.088, 0.009693), (0.0685, 0.088, 0.01039), (0.0685, 0.088, 0.01119), (0.0689, 0.088, 0.01188), (0.0696, 0.088, 0.01229), (0.0704, 0.088, 0.01229), (0.0711, 0.088, 0.01188), (0.0715, 0.088, 0.01119), (0.0715, 0.109, 0.01039), (0.0711, 0.109, 0.009693), (0.0704, 0.109, 0.009291), (0.0696, 0.109, 0.009291), (0.0689, 0.109, 0.009693), (0.0685, 0.109, 0.01039), (0.0685, 0.109, 0.01119), (0.0689, 0.109, 0.01188), (0.0696, 0.109, 0.01229), (0.0704, 0.109, 0.01229), (0.0711, 0.109, 0.01188), (0.0715, 0.109, 0.01119), (0.0715, 0.122, 0.01039), (0.0711, 0.122, 0.009693), (0.0704, 0.122, 0.009291), (0.0696, 0.122, 0.009291), (0.0689, 0.122, 0.009693), (0.0685, 0.122, 0.01039), (0.0685, 0.122, 0.01119), (0.0689, 0.122, 0.01188), (0.0696, 0.122, 0.01229), (0.0704, 0.122, 0.01229), (0.0711, 0.122, 0.01188), (0.0715, 0.122, 0.01119), (0.0715, 0.135, 0.01039), (0.0711, 0.135, 0.009693), (0.0704, 0.135, 0.009291), (0.0696, 0.135, 0.009291), (0.0689, 0.135, 0.009693), (0.0685, 0.135, 0.01039), (0.0685, 0.135, 0.01119), (0.0689, 0.135, 0.01188), (0.0696, 0.135, 0.01229), (0.0704, 0.135, 0.01229), (0.0711, 0.135, 0.01188), (0.0715, 0.135, 0.01119), (0.0715, 0.148, 0.01039), (0.0711, 0.148, 0.009693), (0.0704, 0.148, 0.009291), (0.0696, 0.148, 0.009291), (0.0689, 0.148, 0.009693), (0.0685, 0.148, 0.01039), (0.0685, 0.148, 0.01119), (0.0689, 0.148, 0.01188), (0.0696, 0.148, 0.01229), (0.0704, 0.148, 0.01229), (0.0711, 0.148, 0.01188), (0.0715, 0.148, 0.01119), (0.0715, 0.161, 0.01039), (0.0711, 0.161, 0.009693), (0.0704, 0.161, 0.009291), (0.0696, 0.161, 0.009291), (0.0689, 0.161, 0.009693), (0.0685, 0.161, 0.01039), (0.0685, 0.161, 0.01119), (0.0689, 0.161, 0.01188), (0.0696, 0.161, 0.01229), (0.0704, 0.161, 0.01229), (0.0711, 0.161, 0.01188), (0.0715, 0.161, 0.01119), (0.0715, 0.174, 0.01039), (0.0711, 0.174, 0.009693), (0.0704, 0.174, 0.009291), (0.0696, 0.174, 0.009291), (0.0689, 0.174, 0.009693), (0.0685, 0.174, 0.01039), (0.0685, 0.174, 0.01119), (0.0689, 0.174, 0.01188), (0.0696, 0.174, 0.01229), (0.0704, 0.174, 0.01229), (0.0711, 0.174, 0.01188), (0.0715, 0.174, 0.01119), (0.0715, 0.187, 0.01039), (0.0711, 0.187, 0.009693), (0.0704, 0.187, 0.009291), (0.0696, 0.187, 0.009291), (0.0689, 0.187, 0.009693), (0.0685, 0.187, 0.01039), (0.0685, 0.187, 0.01119), (0.0689, 0.187, 0.01188), (0.0696, 0.187, 0.01229), (0.0704, 0.187, 0.01229), (0.0711, 0.187, 0.01188), (0.0715, 0.187, 0.01119), (0.07126, 0.195, 0.01045), (0.07092, 0.195, 0.009869), (0.07034, 0.195, 0.009533), (0.06966, 0.195, 0.009533), (0.06908, 0.195, 0.009869), (0.06874, 0.195, 0.01045), (0.06874, 0.195, 0.01113), (0.06908, 0.195, 0.01171), (0.06966, 0.195, 0.01204), (0.07034, 0.195, 0.01204), (0.07092, 0.195, 0.01171), (0.07126, 0.195, 0.01113)], [], [(11, 10, 9, 8, 7, 6, 5, 4, 3, 2, 1, 0), (108, 109, 110, 111, 112, 113, 114, 115, 116, 117, 118, 119), (0, 1, 13, 12), (1, 2, 14, 13), (2, 3, 15, 14), (3, 4, 16, 15), (4, 5, 17, 16), (5, 6, 18, 17), (6, 7, 19, 18), (7, 8, 20, 19), (8, 9, 21, 20), (9, 10, 22, 21), (10, 11, 23, 22), (11, 0, 12, 23), (12, 13, 25, 24), (13, 14, 26, 25), (14, 15, 27, 26), (15, 16, 28, 27), (16, 17, 29, 28), (17, 18, 30, 29), (18, 19, 31, 30), (19, 20, 32, 31), (20, 21, 33, 32), (21, 22, 34, 33), (22, 23, 35, 34), (23, 12, 24, 35), (24, 25, 37, 36), (25, 26, 38, 37), (26, 27, 39, 38), (27, 28, 40, 39), (28, 29, 41, 40), (29, 30, 42, 41), (30, 31, 43, 42), (31, 32, 44, 43), (32, 33, 45, 44), (33, 34, 46, 45), (34, 35, 47, 46), (35, 24, 36, 47), (36, 37, 49, 48), (37, 38, 50, 49), (38, 39, 51, 50), (39, 40, 52, 51), (40, 41, 53, 52), (41, 42, 54, 53), (42, 43, 55, 54), (43, 44, 56, 55), (44, 45, 57, 56), (45, 46, 58, 57), (46, 47, 59, 58), (47, 36, 48, 59), (48, 49, 61, 60), (49, 50, 62, 61), (50, 51, 63, 62), (51, 52, 64, 63), (52, 53, 65, 64), (53, 54, 66, 65), (54, 55, 67, 66), (55, 56, 68, 67), (56, 57, 69, 68), (57, 58, 70, 69), (58, 59, 71, 70), (59, 48, 60, 71), (60, 61, 73, 72), (61, 62, 74, 73), (62, 63, 75, 74), (63, 64, 76, 75), (64, 65, 77, 76), (65, 66, 78, 77), (66, 67, 79, 78), (67, 68, 80, 79), (68, 69, 81, 80), (69, 70, 82, 81), (70, 71, 83, 82), (71, 60, 72, 83), (72, 73, 85, 84), (73, 74, 86, 85), (74, 75, 87, 86), (75, 76, 88, 87), (76, 77, 89, 88), (77, 78, 90, 89), (78, 79, 91, 90), (79, 80, 92, 91), (80, 81, 93, 92), (81, 82, 94, 93), (82, 83, 95, 94), (83, 72, 84, 95), (84, 85, 97, 96), (85, 86, 98, 97), (86, 87, 99, 98), (87, 88, 100, 99), (88, 89, 101, 100), (89, 90, 102, 101), (90, 91, 103, 102), (91, 92, 104, 103), (92, 93, 105, 104), (93, 94, 106, 105), (94, 95, 107, 106), (95, 84, 96, 107), (96, 97, 109, 108), (97, 98, 110, 109), (98, 99, 111, 110), (99, 100, 112, 111), (100, 101, 113, 112), (101, 102, 114, 113), (102, 103, 115, 114), (103, 104, 116, 115), (104, 105, 117, 116), (105, 106, 118, 117), (106, 107, 119, 118), (107, 96, 108, 119)])
me_spindle_stripedtail.polygons.foreach_set('material_index', [1, 3, 1, 1, 1, 1, 1, 1, 1, 1, 1, 1, 1, 1, 1, 1, 1, 1, 1, 1, 1, 1, 1, 1, 1, 1, 3, 3, 3, 3, 3, 3, 3, 3, 3, 3, 3, 3, 2, 2, 2, 2, 2, 2, 2, 2, 2, 2, 2, 2, 1, 1, 1, 1, 1, 1, 1, 1, 1, 1, 1, 1, 3, 3, 3, 3, 3, 3, 3, 3, 3, 3, 3, 3, 2, 2, 2, 2, 2, 2, 2, 2, 2, 2, 2, 2, 1, 1, 1, 1, 1, 1, 1, 1, 1, 1, 1, 1, 3, 3, 3, 3, 3, 3, 3, 3, 3, 3, 3, 3])
me_spindle_stripedtail.materials.append(mat_bodies_warmochre)
me_spindle_stripedtail.materials.append(mat_stems_deepgraphite)
me_spindle_stripedtail.materials.append(mat_tail_warmivory)
me_spindle_stripedtail.materials.append(mat_tail_signalorange)
me_spindle_stripedtail.update()
me_spindle_lowerstem = bpy.data.meshes.new('Spindle_LowerStem')
me_spindle_lowerstem.from_pydata([(0.07121, -0.16, 0.01047), (0.07088, -0.16, 0.009905), (0.07032, -0.16, 0.009581), (0.06968, -0.16, 0.009581), (0.06912, -0.16, 0.009905), (0.06879, -0.16, 0.01047), (0.06879, -0.16, 0.01111), (0.06912, -0.16, 0.01167), (0.06968, -0.16, 0.012), (0.07032, -0.16, 0.012), (0.07088, -0.16, 0.01167), (0.07121, -0.16, 0.01111), (0.07159, -0.154, 0.01036), (0.07117, -0.154, 0.009622), (0.07043, -0.154, 0.009195), (0.06957, -0.154, 0.009195), (0.06883, -0.154, 0.009622), (0.06841, -0.154, 0.01036), (0.06841, -0.154, 0.01122), (0.06883, -0.154, 0.01196), (0.06957, -0.154, 0.01238), (0.07043, -0.154, 0.01238), (0.07117, -0.154, 0.01196), (0.07159, -0.154, 0.01122), (0.07159, -0.071, 0.01036), (0.07117, -0.071, 0.009622), (0.07043, -0.071, 0.009195), (0.06957, -0.071, 0.009195), (0.06883, -0.071, 0.009622), (0.06841, -0.071, 0.01036), (0.06841, -0.071, 0.01122), (0.06883, -0.071, 0.01196), (0.06957, -0.071, 0.01238), (0.07043, -0.071, 0.01238), (0.07117, -0.071, 0.01196), (0.07159, -0.071, 0.01122)], [], [(11, 10, 9, 8, 7, 6, 5, 4, 3, 2, 1, 0), (24, 25, 26, 27, 28, 29, 30, 31, 32, 33, 34, 35), (0, 1, 13, 12), (1, 2, 14, 13), (2, 3, 15, 14), (3, 4, 16, 15), (4, 5, 17, 16), (5, 6, 18, 17), (6, 7, 19, 18), (7, 8, 20, 19), (8, 9, 21, 20), (9, 10, 22, 21), (10, 11, 23, 22), (11, 0, 12, 23), (12, 13, 25, 24), (13, 14, 26, 25), (14, 15, 27, 26), (15, 16, 28, 27), (16, 17, 29, 28), (17, 18, 30, 29), (18, 19, 31, 30), (19, 20, 32, 31), (20, 21, 33, 32), (21, 22, 34, 33), (22, 23, 35, 34), (23, 12, 24, 35)])
me_spindle_lowerstem.polygons.foreach_set('material_index', [1, 1, 1, 1, 1, 1, 1, 1, 1, 1, 1, 1, 1, 1, 1, 1, 1, 1, 1, 1, 1, 1, 1, 1, 1, 1])
me_spindle_lowerstem.materials.append(mat_bodies_warmochre)
me_spindle_lowerstem.materials.append(mat_stems_deepgraphite)
me_spindle_lowerstem.materials.append(mat_tail_warmivory)
me_spindle_lowerstem.materials.append(mat_tail_signalorange)
me_spindle_lowerstem.update()

# ---- objects
ob_onethreeprofilefloatkit = bpy.data.objects.new('OneThreeProfileFloatKit', None)
ob_egg_body = bpy.data.objects.new('Egg_Body', me_egg_body)
ob_egg_stripedtail = bpy.data.objects.new('Egg_StripedTail', me_egg_stripedtail)
ob_egg_lowerstem = bpy.data.objects.new('Egg_LowerStem', me_egg_lowerstem)
ob_teardrop_body = bpy.data.objects.new('Teardrop_Body', me_teardrop_body)
ob_teardrop_stripedtail = bpy.data.objects.new('Teardrop_StripedTail', me_teardrop_stripedtail)
ob_teardrop_lowerstem = bpy.data.objects.new('Teardrop_LowerStem', me_teardrop_lowerstem)
ob_spindle_body = bpy.data.objects.new('Spindle_Body', me_spindle_body)
ob_spindle_stripedtail = bpy.data.objects.new('Spindle_StripedTail', me_spindle_stripedtail)
ob_spindle_lowerstem = bpy.data.objects.new('Spindle_LowerStem', me_spindle_lowerstem)

# ---- transforms, parenting, visibility, modifiers, constraints
ob_onethreeprofilefloatkit.location = (0.0, 0.0, 0.0)
ob_egg_body.parent = ob_onethreeprofilefloatkit
ob_egg_body.location = (0.0, 0.0, 0.0)
ob_egg_stripedtail.parent = ob_onethreeprofilefloatkit
ob_egg_stripedtail.location = (0.0, 0.0, 0.0)
ob_egg_lowerstem.parent = ob_onethreeprofilefloatkit
ob_egg_lowerstem.location = (0.0, 0.0, 0.0)
ob_teardrop_body.parent = ob_onethreeprofilefloatkit
ob_teardrop_body.location = (0.0, 0.0, 0.0)
ob_teardrop_stripedtail.parent = ob_onethreeprofilefloatkit
ob_teardrop_stripedtail.location = (0.0, 0.0, 0.0)
ob_teardrop_lowerstem.parent = ob_onethreeprofilefloatkit
ob_teardrop_lowerstem.location = (0.0, 0.0, 0.0)
ob_spindle_body.parent = ob_onethreeprofilefloatkit
ob_spindle_body.location = (0.0, 0.0, 0.0)
ob_spindle_stripedtail.parent = ob_onethreeprofilefloatkit
ob_spindle_stripedtail.location = (0.0, 0.0, 0.0)
ob_spindle_lowerstem.parent = ob_onethreeprofilefloatkit
ob_spindle_lowerstem.location = (0.0, 0.0, 0.0)

# ---- collection membership
scene.collection.objects.link(ob_onethreeprofilefloatkit)
scene.collection.objects.link(ob_egg_body)
scene.collection.objects.link(ob_egg_stripedtail)
scene.collection.objects.link(ob_egg_lowerstem)
scene.collection.objects.link(ob_teardrop_body)
scene.collection.objects.link(ob_teardrop_stripedtail)
scene.collection.objects.link(ob_teardrop_lowerstem)
scene.collection.objects.link(ob_spindle_body)
scene.collection.objects.link(ob_spindle_stripedtail)
scene.collection.objects.link(ob_spindle_lowerstem)

# ---- scene / render settings (as saved in the file)
scene.frame_start = 1; scene.frame_end = 250; scene.frame_set(1)
scene.render.engine = 'CYCLES'
scene.render.use_compositing = False
scene.cycles.use_denoising = False
scene.cycles.samples = 128
scene.cycles.use_adaptive_sampling = False
scene.cycles.seed = 17
bpy.context.view_layer.update()

# ---- added for rendering (the .blend has no active camera and no usable light): camera, sun
cam_auto = bpy.data.cameras.new('AutoCamera')
cam_auto.lens = 50.0
cam_auto.sensor_width = 36.0
cam_auto.clip_end = 1000.0
ob_auto_camera = bpy.data.objects.new('AutoCamera', cam_auto)
scene.collection.objects.link(ob_auto_camera)
ob_auto_camera.location = (0.361585, -0.420522, 0.309669)
ob_auto_camera.rotation_euler = (1.09748, -7.21219e-08, 0.694738)
scene.camera = ob_auto_camera
light_auto_sun = bpy.data.lights.new('AutoSun', 'SUN')
light_auto_sun.energy = 3.0
light_auto_sun.angle = 0.0523599
ob_auto_sun = bpy.data.objects.new('AutoSun', light_auto_sun)
scene.collection.objects.link(ob_auto_sun)
ob_auto_sun.rotation_euler = (0.872665, 0.174533, 0.523599)
bpy.context.view_layer.update()
